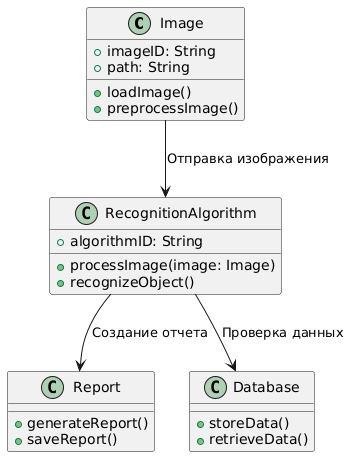

The diagram above was rendered by PlantUML. Its source (embedded in the PNG):
@startuml
class Image {
  +imageID: String
  +path: String
  +loadImage()
  +preprocessImage()
}

class RecognitionAlgorithm {
  +algorithmID: String
  +processImage(image: Image)
  +recognizeObject()
}

class Report {
  +generateReport()
  +saveReport()
}

class Database {
  +storeData()
  +retrieveData()
}

Image --> RecognitionAlgorithm : Отправка изображения
RecognitionAlgorithm --> Report : Создание отчета
RecognitionAlgorithm --> Database : Проверка данных
@enduml